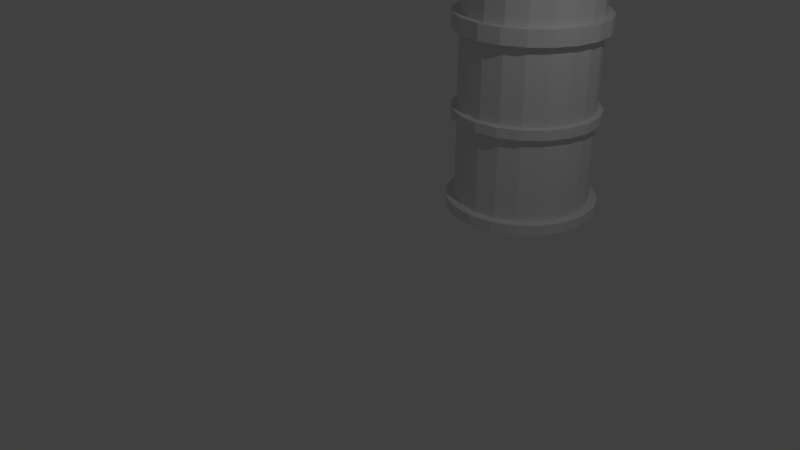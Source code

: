 # Source: beczka.blend  (saved by Blender 2.79.0; exported with 4.5.12 LTS)
import bpy
from mathutils import Matrix  # noqa: F401  (used for matrix-valued properties, if any)

bpy.ops.wm.read_factory_settings(use_empty=True)
scene = bpy.context.scene
scene.name = 'Scene'

# ---- collections
col_collection_1 = bpy.data.collections.new('Collection 1'); scene.collection.children.link(col_collection_1)

# ---- world
world_world = bpy.data.worlds.new('World'); scene.world = world_world
world_world.color = (0.05088, 0.05088, 0.05088)
world_world.use_sun_shadow = False
world_world.sun_shadow_jitter_overblur = 0.0
world_world.cycles.sampling_method = 'MANUAL'

# ---- cameras
cam_camera = bpy.data.cameras.new('Camera')
cam_camera.clip_end = 100.0
cam_camera.lens = 35.0
cam_camera.sensor_width = 32.0
cam_camera.sensor_height = 18.0
cam_camera.ortho_scale = 7.314
cam_camera.dof.focus_distance = 0.0
cam_camera.dof.aperture_fstop = 128.0

# ---- lights
light_lamp = bpy.data.lights.new('Lamp', 'POINT')
light_lamp.transmission_factor = 0.0
light_lamp.cutoff_distance = 30.0
light_lamp.energy = 100.0
light_lamp.shadow_buffer_clip_start = 1.001
light_lamp.shadow_soft_size = 0.1
light_lamp.shadow_maximum_resolution = 0.006
light_lamp.use_absolute_resolution = True

# ---- meshes
me_cylinder = bpy.data.meshes.new('Cylinder')
me_cylinder.from_pydata([(0.0, 1.0, -0.8504), (0.0, 1.0, -0.6904), (0.309, 0.9511, -0.8504), (0.309, 0.9511, -0.6904), (0.5878, 0.809, -0.8504), (0.5878, 0.809, -0.6904), (0.809, 0.5878, -0.8504), (0.809, 0.5878, -0.6904), (0.9511, 0.309, -0.8504), (0.9511, 0.309, -0.6904), (1.0, -4.371e-08, -0.8504), (1.0, -4.371e-08, -0.6904), (0.9511, -0.309, -0.8504), (0.9511, -0.309, -0.6904), (0.809, -0.5878, -0.8504), (0.809, -0.5878, -0.6904), (0.5878, -0.809, -0.8504), (0.5878, -0.809, -0.6904), (0.309, -0.9511, -0.8504), (0.309, -0.9511, -0.6904), (-3.258e-07, -1.0, -0.8504), (-3.258e-07, -1.0, -0.6904), (-0.309, -0.9511, -0.8504), (-0.309, -0.9511, -0.6904), (-0.5878, -0.809, -0.8504), (-0.5878, -0.809, -0.6904), (-0.809, -0.5878, -0.8504), (-0.809, -0.5878, -0.6904), (-0.9511, -0.309, -0.8504), (-0.9511, -0.309, -0.6904), (-1.0, 9.656e-07, -0.8504), (-1.0, 9.656e-07, -0.6904), (-0.9511, 0.309, -0.8504), (-0.9511, 0.309, -0.6904), (-0.809, 0.5878, -0.8504), (-0.809, 0.5878, -0.6904), (-0.5878, 0.809, -0.8504), (-0.5878, 0.809, -0.6904), (-0.309, 0.9511, -0.8504), (-0.309, 0.9511, -0.6904), (5.787e-08, 1.0, 0.5287), (0.309, 0.9511, 0.5287), (0.5878, 0.809, 0.5287), (0.809, 0.5878, 0.5287), (0.9511, 0.309, 0.5287), (1.0, -4.371e-08, 0.5287), (0.9511, -0.309, 0.5287), (0.809, -0.5878, 0.5287), (0.5878, -0.809, 0.5287), (0.309, -0.9511, 0.5287), (-2.68e-07, -1.0, 0.5287), (-0.309, -0.9511, 0.5287), (-0.5878, -0.809, 0.5287), (-0.809, -0.5878, 0.5287), (-0.9511, -0.309, 0.5287), (-1.0, 9.656e-07, 0.5287), (-0.9511, 0.309, 0.5287), (-0.809, 0.5878, 0.5287), (-0.5878, 0.809, 0.5287), (-0.309, 0.9511, 0.5287), (6.172e-08, 1.0, 0.6887), (0.309, 0.9511, 0.6887), (0.5878, 0.809, 0.6887), (0.809, 0.5878, 0.6887), (0.9511, 0.309, 0.6887), (1.0, -4.371e-08, 0.6887), (0.9511, -0.309, 0.6887), (0.809, -0.5878, 0.6887), (0.5878, -0.809, 0.6887), (0.309, -0.9511, 0.6887), (-2.641e-07, -1.0, 0.6887), (-0.309, -0.9511, 0.6887), (-0.5878, -0.809, 0.6887), (-0.809, -0.5878, 0.6887), (-0.9511, -0.309, 0.6887), (-1.0, 9.656e-07, 0.6887), (-0.9511, 0.309, 0.6887), (-0.809, 0.5878, 0.6887), (-0.5878, 0.809, 0.6887), (-0.309, 0.9511, 0.6887), (4.243e-08, 1.0, 3.27), (0.309, 0.9511, 3.27), (0.5878, 0.809, 3.27), (0.809, 0.5878, 3.27), (0.9511, 0.309, 3.27), (1.0, -4.371e-08, 3.27), (0.9511, -0.309, 3.27), (0.809, -0.5878, 3.27), (0.5878, -0.809, 3.27), (0.309, -0.9511, 3.27), (-2.834e-07, -1.0, 3.27), (-0.309, -0.9511, 3.27), (-0.5878, -0.809, 3.27), (-0.809, -0.5878, 3.27), (-0.9511, -0.309, 3.27), (-1.0, 9.656e-07, 3.27), (-0.9511, 0.309, 3.27), (-0.809, 0.5878, 3.27), (-0.5878, 0.809, 3.27), (-0.309, 0.9511, 3.27), (4.243e-08, 1.0, 3.43), (0.309, 0.9511, 3.43), (0.5878, 0.809, 3.43), (0.809, 0.5878, 3.43), (0.9511, 0.309, 3.43), (1.0, -4.371e-08, 3.43), (0.9511, -0.309, 3.43), (0.809, -0.5878, 3.43), (0.5878, -0.809, 3.43), (0.309, -0.9511, 3.43), (-2.834e-07, -1.0, 3.43), (-0.309, -0.9511, 3.43), (-0.5878, -0.809, 3.43), (-0.809, -0.5878, 3.43), (-0.9511, -0.309, 3.43), (-1.0, 9.656e-07, 3.43), (-0.9511, 0.309, 3.43), (-0.809, 0.5878, 3.43), (-0.5878, 0.809, 3.43), (-0.309, 0.9511, 3.43), (-2.065e-08, 1.13, -0.8458), (0.3493, 1.075, -0.8458), (0.3493, 1.075, -0.6951), (-2.065e-08, 1.13, -0.6951), (0.6644, 0.9145, -0.8458), (0.6644, 0.9145, -0.6951), (0.9145, 0.6644, -0.8458), (0.9145, 0.6644, -0.6951), (1.075, 0.3493, -0.8458), (1.075, 0.3493, -0.6951), (1.13, -8.868e-08, -0.8458), (1.13, -8.868e-08, -0.6951), (1.075, -0.3493, -0.8458), (1.075, -0.3493, -0.6951), (0.9145, -0.6644, -0.8458), (0.9145, -0.6644, -0.6951), (0.6644, -0.9145, -0.8458), (0.6644, -0.9145, -0.6951), (0.3493, -1.075, -0.8458), (0.3493, -1.075, -0.6951), (-3.89e-07, -1.13, -0.8458), (-3.89e-07, -1.13, -0.6951), (-0.3493, -1.075, -0.8458), (-0.3493, -1.075, -0.6951), (-0.6644, -0.9145, -0.8458), (-0.6644, -0.9145, -0.6951), (-0.9145, -0.6644, -0.8458), (-0.9145, -0.6644, -0.6951), (-1.075, -0.3493, -0.8458), (-1.075, -0.3493, -0.6951), (-1.13, 1.052e-06, -0.8458), (-1.13, 1.052e-06, -0.6951), (-1.075, 0.3493, -0.8458), (-1.075, 0.3493, -0.6951), (-0.9145, 0.6644, -0.8458), (-0.9145, 0.6644, -0.6951), (-0.6644, 0.9145, -0.8458), (-0.6644, 0.9145, -0.6951), (-0.3493, 1.075, -0.8458), (-0.3493, 1.075, -0.6951), (0.3356, 1.033, 0.5363), (4.875e-08, 1.086, 0.5363), (0.6383, 0.8785, 0.5363), (0.8785, 0.6383, 0.5363), (1.033, 0.3356, 0.5363), (1.086, -7.12e-08, 0.5363), (1.033, -0.3356, 0.5363), (0.8785, -0.6383, 0.5363), (0.6383, -0.8785, 0.5363), (0.3356, -1.033, 0.5363), (-3.051e-07, -1.086, 0.5363), (-0.3356, -1.033, 0.5363), (-0.6383, -0.8785, 0.5363), (-0.8785, -0.6383, 0.5363), (-1.033, -0.3356, 0.5363), (-1.086, 1.025e-06, 0.5363), (-1.033, 0.3356, 0.5363), (-0.8785, 0.6383, 0.5363), (-0.6383, 0.8785, 0.5363), (-0.3356, 1.033, 0.5363), (0.3356, 1.033, 0.6811), (5.294e-08, 1.086, 0.6811), (0.6383, 0.8785, 0.6811), (0.8785, 0.6383, 0.6811), (1.033, 0.3356, 0.6811), (1.086, -7.12e-08, 0.6811), (1.033, -0.3356, 0.6811), (0.8785, -0.6383, 0.6811), (0.6383, -0.8785, 0.6811), (0.3356, -1.033, 0.6811), (-3.009e-07, -1.086, 0.6811), (-0.3356, -1.033, 0.6811), (-0.6383, -0.8785, 0.6811), (-0.8785, -0.6383, 0.6811), (-1.033, -0.3356, 0.6811), (-1.086, 1.025e-06, 0.6811), (-1.033, 0.3356, 0.6811), (-0.8785, 0.6383, 0.6811), (-0.6383, 0.8785, 0.6811), (-0.3356, 1.033, 0.6811), (0.3708, 1.141, 3.27), (2.549e-08, 1.2, 3.27), (0.7053, 0.9708, 3.27), (0.9708, 0.7053, 3.27), (1.141, 0.3708, 3.27), (1.2, -1.123e-07, 3.27), (1.141, -0.3708, 3.27), (0.9708, -0.7053, 3.27), (0.7053, -0.9708, 3.27), (0.3708, -1.141, 3.27), (-3.655e-07, -1.2, 3.27), (-0.3708, -1.141, 3.27), (-0.7053, -0.9708, 3.27), (-0.9708, -0.7053, 3.27), (-1.141, -0.3708, 3.27), (-1.2, 1.099e-06, 3.27), (-1.141, 0.3708, 3.27), (-0.9708, 0.7053, 3.27), (-0.7053, 0.9708, 3.27), (-0.3708, 1.141, 3.27), (0.3708, 1.141, 3.43), (2.549e-08, 1.2, 3.43), (0.7053, 0.9708, 3.43), (0.9708, 0.7053, 3.43), (1.141, 0.3708, 3.43), (1.2, -1.123e-07, 3.43), (1.141, -0.3708, 3.43), (0.9708, -0.7053, 3.43), (0.7053, -0.9708, 3.43), (0.3708, -1.141, 3.43), (-3.655e-07, -1.2, 3.43), (-0.3708, -1.141, 3.43), (-0.7053, -0.9708, 3.43), (-0.9708, -0.7053, 3.43), (-1.141, -0.3708, 3.43), (-1.2, 1.099e-06, 3.43), (-1.141, 0.3708, 3.43), (-0.9708, 0.7053, 3.43), (-0.7053, 0.9708, 3.43), (-0.3708, 1.141, 3.43), (0.309, 0.9511, 3.363), (4.337e-08, 1.0, 3.363), (0.5878, 0.809, 3.363), (0.809, 0.5878, 3.363), (0.9511, 0.309, 3.363), (1.0, -4.371e-08, 3.363), (0.9511, -0.309, 3.363), (0.809, -0.5878, 3.363), (0.5878, -0.809, 3.363), (0.309, -0.9511, 3.363), (-2.825e-07, -1.0, 3.363), (-0.309, -0.9511, 3.363), (-0.5878, -0.809, 3.363), (-0.809, -0.5878, 3.363), (-0.9511, -0.309, 3.363), (-1.0, 9.656e-07, 3.363), (-0.9511, 0.309, 3.363), (-0.809, 0.5878, 3.363), (-0.5878, 0.809, 3.363), (-0.309, 0.9511, 3.363), (0.0, 1.0, -0.6959), (0.309, 0.9511, -0.6959), (0.5878, 0.809, -0.6959), (0.809, 0.5878, -0.6959), (0.9511, 0.309, -0.6959), (1.0, -4.371e-08, -0.6959), (0.9511, -0.309, -0.6959), (0.809, -0.5878, -0.6959), (0.5878, -0.809, -0.6959), (0.309, -0.9511, -0.6959), (-3.258e-07, -1.0, -0.6959), (-0.309, -0.9511, -0.6959), (-0.5878, -0.809, -0.6959), (-0.809, -0.5878, -0.6959), (-0.9511, -0.309, -0.6959), (-1.0, 9.656e-07, -0.6959), (-0.9511, 0.309, -0.6959), (-0.809, 0.5878, -0.6959), (-0.5878, 0.809, -0.6959), (-0.309, 0.9511, -0.6959), (0.5878, -0.809, 1.812), (0.309, -0.9511, 1.812), (0.309, 0.9511, 1.812), (0.5878, 0.809, 1.812), (-0.9511, 0.309, 1.812), (-0.809, 0.5878, 1.812), (-2.738e-07, -1.0, 1.812), (0.809, 0.5878, 1.812), (-0.5878, 0.809, 1.812), (-0.309, -0.9511, 1.812), (0.9511, 0.309, 1.812), (-0.309, 0.9511, 1.812), (-0.5878, -0.809, 1.812), (1.0, -4.371e-08, 1.812), (5.208e-08, 1.0, 1.812), (-0.809, -0.5878, 1.812), (0.9511, -0.309, 1.812), (-0.9511, -0.309, 1.812), (0.809, -0.5878, 1.812), (-1.0, 9.656e-07, 1.812), (0.5878, -0.809, 2.021), (0.309, 0.9511, 2.021), (-0.9511, 0.309, 2.021), (0.309, -0.9511, 2.021), (0.5878, 0.809, 2.021), (-0.809, 0.5878, 2.021), (-2.752e-07, -1.0, 2.021), (0.809, 0.5878, 2.021), (-0.5878, 0.809, 2.021), (-0.309, -0.9511, 2.021), (0.9511, 0.309, 2.021), (-0.309, 0.9511, 2.021), (-0.5878, -0.809, 2.021), (1.0, -4.371e-08, 2.021), (5.061e-08, 1.0, 2.021), (-0.809, -0.5878, 2.021), (0.9511, -0.309, 2.021), (-0.9511, -0.309, 2.021), (0.809, -0.5878, 2.021), (-1.0, 9.656e-07, 2.021), (0.344, -1.059, 2.033), (0.344, -1.059, 1.8), (0.6543, 0.9006, 2.033), (0.6543, 0.9006, 1.8), (-0.9006, 0.6543, 2.033), (-0.9006, 0.6543, 1.8), (-3.212e-07, -1.113, 2.033), (-3.196e-07, -1.113, 1.8), (0.9006, 0.6543, 2.033), (0.9006, 0.6543, 1.8), (-0.6543, 0.9006, 2.033), (-0.6543, 0.9006, 1.8), (-0.344, -1.059, 2.033), (-0.344, -1.059, 1.8), (1.059, 0.344, 2.033), (1.059, 0.344, 1.8), (-0.344, 1.059, 2.033), (-0.344, 1.059, 1.8), (-0.6543, -0.9006, 2.033), (-0.6543, -0.9006, 1.8), (1.113, -8.2e-08, 2.033), (1.113, -8.2e-08, 1.8), (4.152e-08, 1.113, 2.033), (4.316e-08, 1.113, 1.8), (-0.9006, -0.6543, 2.033), (-0.9006, -0.6543, 1.8), (1.059, -0.344, 2.033), (1.059, -0.344, 1.8), (-1.059, -0.344, 2.033), (-1.059, -0.344, 1.8), (0.9006, -0.6543, 2.033), (0.9006, -0.6543, 1.8), (-1.113, 1.042e-06, 2.033), (-1.113, 1.042e-06, 1.8), (-1.059, 0.344, 1.8), (0.344, 1.059, 1.8), (0.6543, -0.9006, 1.8), (0.6543, -0.9006, 2.033), (0.344, 1.059, 2.033), (-1.059, 0.344, 2.033)], [], [(29, 31, 151, 149), (118, 119, 239, 238), (87, 86, 206, 207), (30, 28, 148, 150), (117, 118, 238, 237), (86, 85, 205, 206), (116, 117, 237, 236), (85, 84, 204, 205), (27, 29, 149, 147), (115, 116, 236, 235), (84, 83, 203, 204), (28, 26, 146, 148), (114, 115, 235, 234), (83, 82, 202, 203), (113, 114, 234, 233), (82, 81, 200, 202), (25, 27, 147, 145), (112, 113, 233, 232), (39, 37, 58, 59), (81, 80, 201, 200), (26, 24, 144, 146), (2, 4, 262, 261), (111, 112, 232, 231), (5, 3, 41, 42), (15, 13, 46, 47), (25, 23, 51, 52), (35, 33, 56, 57), (11, 9, 44, 45), (21, 19, 49, 50), (31, 29, 54, 55), (1, 39, 59, 40), (7, 5, 42, 43), (17, 15, 47, 48), (3, 1, 40, 41), (27, 25, 52, 53), (37, 35, 57, 58), (13, 11, 45, 46), (23, 21, 50, 51), (33, 31, 55, 56), (9, 7, 43, 44), (19, 17, 48, 49), (29, 27, 53, 54), (303, 300, 88, 89), (110, 111, 231, 230), (23, 25, 145, 143), (109, 110, 230, 229), (24, 22, 142, 144), (108, 109, 229, 228), (107, 108, 228, 227), (21, 23, 143, 141), (106, 107, 227, 226), (22, 20, 140, 142), (105, 106, 226, 225), (104, 105, 225, 224), (19, 21, 141, 139), (103, 104, 224, 223), (20, 18, 138, 140), (102, 103, 223, 222), (40, 59, 179, 161), (101, 102, 222, 220), (59, 58, 178, 179), (17, 19, 139, 137), (100, 101, 220, 221), (304, 301, 81, 82), (305, 302, 96, 97), (306, 303, 89, 90), (307, 304, 82, 83), (308, 305, 97, 98), (309, 306, 90, 91), (310, 307, 83, 84), (311, 308, 98, 99), (312, 309, 91, 92), (313, 310, 84, 85), (314, 311, 99, 80), (315, 312, 92, 93), (316, 313, 85, 86), (317, 315, 93, 94), (318, 316, 86, 87), (319, 317, 94, 95), (300, 318, 87, 88), (301, 314, 80, 81), (302, 319, 95, 96), (111, 110, 250, 251), (58, 57, 177, 178), (18, 16, 136, 138), (57, 56, 176, 177), (56, 55, 175, 176), (15, 17, 137, 135), (55, 54, 174, 175), (16, 14, 134, 136), (54, 53, 173, 174), (53, 52, 172, 173), (13, 15, 135, 133), (52, 51, 171, 172), (14, 12, 132, 134), (51, 50, 170, 171), (50, 49, 169, 170), (11, 13, 133, 131), (49, 48, 168, 169), (79, 60, 181, 199), (12, 10, 130, 132), (48, 47, 167, 168), (120, 123, 122, 121), (121, 122, 125, 124), (124, 125, 127, 126), (126, 127, 129, 128), (128, 129, 131, 130), (130, 131, 133, 132), (132, 133, 135, 134), (134, 135, 137, 136), (136, 137, 139, 138), (138, 139, 141, 140), (140, 141, 143, 142), (142, 143, 145, 144), (144, 145, 147, 146), (146, 147, 149, 148), (148, 149, 151, 150), (150, 151, 153, 152), (152, 153, 155, 154), (154, 155, 157, 156), (156, 157, 159, 158), (158, 159, 123, 120), (172, 171, 191, 192), (165, 164, 184, 185), (161, 179, 199, 181), (173, 172, 192, 193), (166, 165, 185, 186), (174, 173, 193, 194), (167, 166, 186, 187), (175, 174, 194, 195), (168, 167, 187, 188), (160, 161, 181, 180), (176, 175, 195, 196), (169, 168, 188, 189), (162, 160, 180, 182), (177, 176, 196, 197), (170, 169, 189, 190), (163, 162, 182, 183), (178, 177, 197, 198), (171, 170, 190, 191), (164, 163, 183, 184), (179, 178, 198, 199), (206, 205, 225, 226), (214, 213, 233, 234), (207, 206, 226, 227), (215, 214, 234, 235), (208, 207, 227, 228), (200, 201, 221, 220), (216, 215, 235, 236), (209, 208, 228, 229), (202, 200, 220, 222), (217, 216, 236, 237), (210, 209, 229, 230), (203, 202, 222, 223), (218, 217, 237, 238), (211, 210, 230, 231), (204, 203, 223, 224), (219, 218, 238, 239), (212, 211, 231, 232), (205, 204, 224, 225), (201, 219, 239, 221), (213, 212, 232, 233), (88, 87, 207, 208), (119, 100, 221, 239), (89, 88, 208, 209), (32, 30, 150, 152), (90, 89, 209, 210), (31, 33, 153, 151), (91, 90, 210, 211), (92, 91, 211, 212), (60, 61, 180, 181), (34, 32, 152, 154), (93, 92, 212, 213), (61, 62, 182, 180), (33, 35, 155, 153), (94, 93, 213, 214), (62, 63, 183, 182), (95, 94, 214, 215), (2, 0, 120, 121), (63, 64, 184, 183), (36, 34, 154, 156), (96, 95, 215, 216), (1, 3, 122, 123), (64, 65, 185, 184), (35, 37, 157, 155), (97, 96, 216, 217), (65, 66, 186, 185), (98, 97, 217, 218), (66, 67, 187, 186), (38, 36, 156, 158), (99, 98, 218, 219), (4, 2, 121, 124), (67, 68, 188, 187), (37, 39, 159, 157), (80, 99, 219, 201), (3, 5, 125, 122), (68, 69, 189, 188), (69, 70, 190, 189), (0, 38, 158, 120), (6, 4, 124, 126), (70, 71, 191, 190), (39, 1, 123, 159), (5, 7, 127, 125), (71, 72, 192, 191), (41, 40, 161, 160), (72, 73, 193, 192), (42, 41, 160, 162), (8, 6, 126, 128), (73, 74, 194, 193), (43, 42, 162, 163), (7, 9, 129, 127), (74, 75, 195, 194), (44, 43, 163, 164), (75, 76, 196, 195), (45, 44, 164, 165), (10, 8, 128, 130), (76, 77, 197, 196), (46, 45, 165, 166), (9, 11, 131, 129), (77, 78, 198, 197), (47, 46, 166, 167), (78, 79, 199, 198), (240, 241, 259, 258, 257, 256, 255, 254, 253, 252, 251, 250, 249, 248, 247, 246, 245, 244, 243, 242), (104, 103, 243, 244), (119, 118, 258, 259), (112, 111, 251, 252), (105, 104, 244, 245), (100, 119, 259, 241), (113, 112, 252, 253), (106, 105, 245, 246), (114, 113, 253, 254), (107, 106, 246, 247), (115, 114, 254, 255), (108, 107, 247, 248), (101, 100, 241, 240), (116, 115, 255, 256), (109, 108, 248, 249), (102, 101, 240, 242), (117, 116, 256, 257), (110, 109, 249, 250), (103, 102, 242, 243), (118, 117, 257, 258), (260, 261, 262, 263, 264, 265, 266, 267, 268, 269, 270, 271, 272, 273, 274, 275, 276, 277, 278, 279), (12, 14, 267, 266), (22, 24, 272, 271), (32, 34, 277, 276), (8, 10, 265, 264), (18, 20, 270, 269), (28, 30, 275, 274), (38, 0, 260, 279), (4, 6, 263, 262), (14, 16, 268, 267), (0, 2, 261, 260), (24, 26, 273, 272), (34, 36, 278, 277), (10, 12, 266, 265), (20, 22, 271, 270), (30, 32, 276, 275), (6, 8, 264, 263), (16, 18, 269, 268), (26, 28, 274, 273), (36, 38, 279, 278), (76, 75, 299, 284), (61, 60, 294, 282), (68, 67, 298, 280), (75, 74, 297, 299), (67, 66, 296, 298), (74, 73, 295, 297), (66, 65, 293, 296), (73, 72, 292, 295), (60, 79, 291, 294), (65, 64, 290, 293), (72, 71, 289, 292), (79, 78, 288, 291), (64, 63, 287, 290), (71, 70, 286, 289), (78, 77, 285, 288), (63, 62, 283, 287), (70, 69, 281, 286), (77, 76, 284, 285), (62, 61, 282, 283), (69, 68, 280, 281), (281, 280, 356, 321), (300, 303, 320, 357), (297, 295, 345, 349), (315, 317, 348, 344), (283, 282, 355, 323), (301, 304, 322, 358), (298, 296, 347, 351), (316, 318, 350, 346), (285, 284, 354, 325), (302, 305, 324, 359), (299, 297, 349, 353), (317, 319, 352, 348), (286, 281, 321, 327), (303, 306, 326, 320), (280, 298, 351, 356), (318, 300, 357, 350), (287, 283, 323, 329), (304, 307, 328, 322), (282, 294, 343, 355), (314, 301, 358, 342), (354, 353, 352, 359), (355, 343, 342, 358), (356, 351, 350, 357), (353, 349, 348, 352), (351, 347, 346, 350), (349, 345, 344, 348), (347, 341, 340, 346), (345, 339, 338, 344), (343, 337, 336, 342), (341, 335, 334, 340), (339, 333, 332, 338), (337, 331, 330, 336), (335, 329, 328, 334), (333, 327, 326, 332), (331, 325, 324, 330), (329, 323, 322, 328), (327, 321, 320, 326), (325, 354, 359, 324), (323, 355, 358, 322), (321, 356, 357, 320), (313, 316, 346, 340), (296, 293, 341, 347), (312, 315, 344, 338), (295, 292, 339, 345), (311, 314, 342, 336), (294, 291, 337, 343), (310, 313, 340, 334), (293, 290, 335, 341), (309, 312, 338, 332), (292, 289, 333, 339), (308, 311, 336, 330), (291, 288, 331, 337), (307, 310, 334, 328), (290, 287, 329, 335), (306, 309, 332, 326), (289, 286, 327, 333), (319, 302, 359, 352), (284, 299, 353, 354), (305, 308, 330, 324), (288, 285, 325, 331)])
me_cylinder.use_remesh_preserve_volume = False
me_cylinder.use_remesh_preserve_attributes = False
me_cylinder.use_mirror_vertex_groups = False
me_cylinder.update()

# ---- objects
ob_cylinder = bpy.data.objects.new('Cylinder', me_cylinder)
ob_lamp = bpy.data.objects.new('Lamp', light_lamp)
ob_camera = bpy.data.objects.new('Camera', cam_camera)

# ---- transforms, parenting, visibility, modifiers, constraints
ob_cylinder.location = (0.01028, 3.016, 0.7966)
ob_cylinder.lineart.crease_threshold = 0.0
ob_lamp.location = (4.076, 1.005, 6.072)
ob_lamp.rotation_euler = (0.6503, 0.05522, 1.866)
ob_lamp.lock_rotations_4d = False
ob_lamp.empty_display_type = 'ARROWS'
ob_lamp.color = (0.0, 0.0, 0.0, 0.0)
ob_lamp.lineart.crease_threshold = 0.0
ob_camera.location = (7.481, -6.508, 5.512)
ob_camera.rotation_euler = (1.109, 0.0, 0.8149)
ob_camera.lock_rotations_4d = False
ob_camera.empty_display_type = 'ARROWS'
ob_camera.color = (0.0, 0.0, 0.0, 0.0)
ob_camera.display_type = 'WIRE'
ob_camera.lineart.crease_threshold = 0.0

# ---- collection membership
col_collection_1.objects.link(ob_cylinder)
col_collection_1.objects.link(ob_lamp)
col_collection_1.objects.link(ob_camera)

# ---- scene / render settings (as saved in the file)
scene.camera = ob_camera
scene.frame_start = 1; scene.frame_end = 250; scene.frame_set(1)
scene.render.engine = 'BLENDER_EEVEE_NEXT'
scene.render.resolution_percentage = 50
scene.render.dither_intensity = 0.0
scene.cycles.use_denoising = False
scene.cycles.samples = 128
scene.cycles.sampling_pattern = 'TABULATED_SOBOL'
scene.cycles.use_adaptive_sampling = False
scene.cycles.use_light_tree = False
scene.cycles.blur_glossy = 0.0
scene.cycles.sample_clamp_indirect = 0.0
scene.view_settings.view_transform = 'Standard'
bpy.context.view_layer.update()
